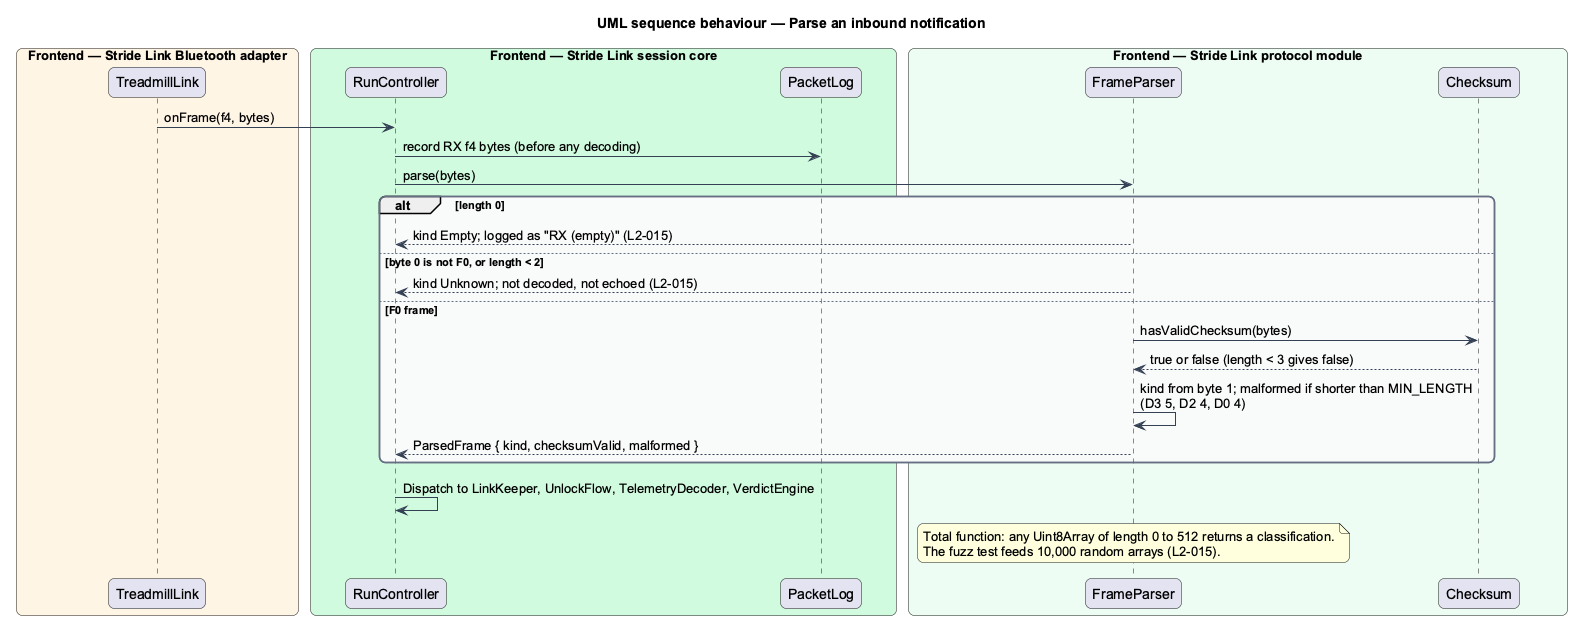

The diagram above was rendered by PlantUML. Its source (embedded in the PNG):
@startuml
title UML sequence behaviour — Parse an inbound notification
skinparam backgroundColor #FFFFFF
skinparam shadowing false
skinparam roundcorner 12
skinparam defaultFontName Arial
skinparam ArrowColor #344054
skinparam rectangle {
  BorderColor #344054
  FontColor #101828
}
skinparam package {
  BorderColor #667085
  FontColor #101828
  BackgroundColor #F9FAFB
}
box "Frontend — Stride Link Bluetooth adapter" #FFF4E5
  participant "TreadmillLink" as link
end box
box "Frontend — Stride Link session core" #D1FADF
  participant "RunController" as run
  participant "PacketLog" as log
end box
box "Frontend — Stride Link protocol module" #ECFDF3
  participant "FrameParser" as parser
  participant "Checksum" as ck
end box
link -> run : onFrame(f4, bytes)
run -> log : record RX f4 bytes (before any decoding)
run -> parser : parse(bytes)
alt length 0
  parser --> run : kind Empty; logged as "RX (empty)" (L2-015)
else byte 0 is not F0, or length < 2
  parser --> run : kind Unknown; not decoded, not echoed (L2-015)
else F0 frame
  parser -> ck : hasValidChecksum(bytes)
  ck --> parser : true or false (length < 3 gives false)
  parser -> parser : kind from byte 1; malformed if shorter than MIN_LENGTH\n(D3 5, D2 4, D0 4)
  parser --> run : ParsedFrame { kind, checksumValid, malformed }
end
run -> run : Dispatch to LinkKeeper, UnlockFlow, TelemetryDecoder, VerdictEngine
note over parser : Total function: any Uint8Array of length 0 to 512 returns a classification.\nThe fuzz test feeds 10,000 random arrays (L2-015).
@enduml